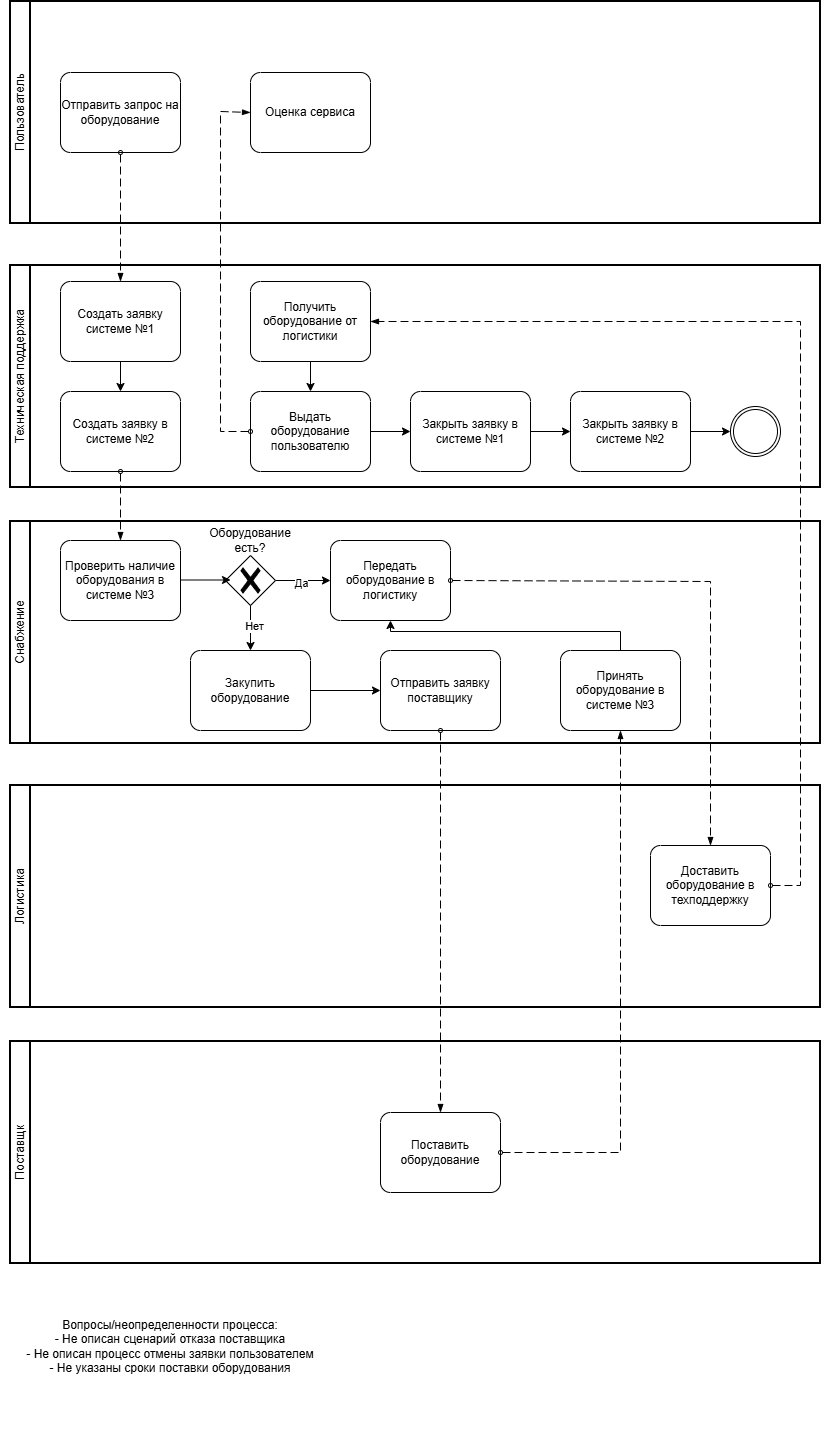

The diagram above was exported from draw.io. Its source (the exported page's mxGraphModel, read from the mxfile embedded in the PNG):
<mxGraphModel dx="1975" dy="662" grid="1" gridSize="10" guides="1" tooltips="1" connect="1" arrows="1" fold="1" page="1" pageScale="1" pageWidth="827" pageHeight="1169" math="0" shadow="0">
  <root>
    <mxCell id="0" />
    <mxCell id="1" parent="0" />
    <mxCell id="8WWhnexjYE6-f6PZrrNY-23" parent="1" style="swimlane;html=1;startSize=20;fontStyle=0;collapsible=0;horizontal=0;swimlaneLine=1;swimlaneFillColor=#ffffff;strokeWidth=2;whiteSpace=wrap;" value="Пользователь" vertex="1">
      <mxGeometry height="222" width="810" x="-390" y="210" as="geometry" />
    </mxCell>
    <mxCell id="8WWhnexjYE6-f6PZrrNY-27" parent="8WWhnexjYE6-f6PZrrNY-23" style="points=[[0.25,0,0],[0.5,0,0],[0.75,0,0],[1,0.25,0],[1,0.5,0],[1,0.75,0],[0.75,1,0],[0.5,1,0],[0.25,1,0],[0,0.75,0],[0,0.5,0],[0,0.25,0]];shape=mxgraph.bpmn.task2;whiteSpace=wrap;rectStyle=rounded;size=10;html=1;container=1;expand=0;collapsible=0;taskMarker=abstract;" value="Отправить запрос на оборудование" vertex="1">
      <mxGeometry height="80" width="120" x="50" y="71" as="geometry" />
    </mxCell>
    <mxCell id="03b97xGfhkmtsGibMOCO-62" parent="8WWhnexjYE6-f6PZrrNY-23" style="points=[[0.25,0,0],[0.5,0,0],[0.75,0,0],[1,0.25,0],[1,0.5,0],[1,0.75,0],[0.75,1,0],[0.5,1,0],[0.25,1,0],[0,0.75,0],[0,0.5,0],[0,0.25,0]];shape=mxgraph.bpmn.task2;whiteSpace=wrap;rectStyle=rounded;size=10;html=1;container=1;expand=0;collapsible=0;taskMarker=abstract;" value="Оценка сервиса" vertex="1">
      <mxGeometry height="80" width="120" x="240" y="71" as="geometry" />
    </mxCell>
    <mxCell id="8WWhnexjYE6-f6PZrrNY-26" parent="1" style="swimlane;html=1;startSize=20;fontStyle=0;collapsible=0;horizontal=0;swimlaneLine=1;swimlaneFillColor=#ffffff;strokeWidth=2;whiteSpace=wrap;" value="Техническая поддержка" vertex="1">
      <mxGeometry height="222" width="810" x="-390" y="474" as="geometry" />
    </mxCell>
    <mxCell id="8WWhnexjYE6-f6PZrrNY-28" parent="8WWhnexjYE6-f6PZrrNY-26" style="points=[[0.25,0,0],[0.5,0,0],[0.75,0,0],[1,0.25,0],[1,0.5,0],[1,0.75,0],[0.75,1,0],[0.5,1,0],[0.25,1,0],[0,0.75,0],[0,0.5,0],[0,0.25,0]];shape=mxgraph.bpmn.task2;whiteSpace=wrap;rectStyle=rounded;size=10;html=1;container=1;expand=0;collapsible=0;taskMarker=abstract;" value="Создать заявку в системе №2" vertex="1">
      <mxGeometry height="80" width="120" x="50" y="126" as="geometry" />
    </mxCell>
    <mxCell id="03b97xGfhkmtsGibMOCO-41" edge="1" parent="8WWhnexjYE6-f6PZrrNY-26" source="8WWhnexjYE6-f6PZrrNY-37" style="edgeStyle=orthogonalEdgeStyle;rounded=0;orthogonalLoop=1;jettySize=auto;html=1;" target="03b97xGfhkmtsGibMOCO-40">
      <mxGeometry relative="1" as="geometry" />
    </mxCell>
    <mxCell id="8WWhnexjYE6-f6PZrrNY-37" parent="8WWhnexjYE6-f6PZrrNY-26" style="points=[[0.25,0,0],[0.5,0,0],[0.75,0,0],[1,0.25,0],[1,0.5,0],[1,0.75,0],[0.75,1,0],[0.5,1,0],[0.25,1,0],[0,0.75,0],[0,0.5,0],[0,0.25,0]];shape=mxgraph.bpmn.task2;whiteSpace=wrap;rectStyle=rounded;size=10;html=1;container=1;expand=0;collapsible=0;taskMarker=abstract;" value="Получить оборудование от логистики" vertex="1">
      <mxGeometry height="80" width="120" x="240" y="16" as="geometry" />
    </mxCell>
    <mxCell id="03b97xGfhkmtsGibMOCO-40" parent="8WWhnexjYE6-f6PZrrNY-26" style="points=[[0.25,0,0],[0.5,0,0],[0.75,0,0],[1,0.25,0],[1,0.5,0],[1,0.75,0],[0.75,1,0],[0.5,1,0],[0.25,1,0],[0,0.75,0],[0,0.5,0],[0,0.25,0]];shape=mxgraph.bpmn.task2;whiteSpace=wrap;rectStyle=rounded;size=10;html=1;container=1;expand=0;collapsible=0;taskMarker=abstract;" value="Выдать оборудование пользователю" vertex="1">
      <mxGeometry height="80" width="120" x="240" y="126" as="geometry" />
    </mxCell>
    <mxCell id="03b97xGfhkmtsGibMOCO-42" parent="8WWhnexjYE6-f6PZrrNY-26" style="points=[[0.25,0,0],[0.5,0,0],[0.75,0,0],[1,0.25,0],[1,0.5,0],[1,0.75,0],[0.75,1,0],[0.5,1,0],[0.25,1,0],[0,0.75,0],[0,0.5,0],[0,0.25,0]];shape=mxgraph.bpmn.task2;whiteSpace=wrap;rectStyle=rounded;size=10;html=1;container=1;expand=0;collapsible=0;taskMarker=abstract;" value="Закрыть заявку в системе №1" vertex="1">
      <mxGeometry height="80" width="120" x="400" y="126" as="geometry" />
    </mxCell>
    <mxCell id="03b97xGfhkmtsGibMOCO-43" edge="1" parent="8WWhnexjYE6-f6PZrrNY-26" source="03b97xGfhkmtsGibMOCO-40" style="edgeStyle=orthogonalEdgeStyle;rounded=0;orthogonalLoop=1;jettySize=auto;html=1;entryX=0;entryY=0.5;entryDx=0;entryDy=0;entryPerimeter=0;" target="03b97xGfhkmtsGibMOCO-42">
      <mxGeometry relative="1" as="geometry" />
    </mxCell>
    <mxCell id="03b97xGfhkmtsGibMOCO-47" edge="1" parent="8WWhnexjYE6-f6PZrrNY-26" source="03b97xGfhkmtsGibMOCO-44" style="edgeStyle=orthogonalEdgeStyle;rounded=0;orthogonalLoop=1;jettySize=auto;html=1;" target="03b97xGfhkmtsGibMOCO-46">
      <mxGeometry relative="1" as="geometry" />
    </mxCell>
    <mxCell id="03b97xGfhkmtsGibMOCO-44" parent="8WWhnexjYE6-f6PZrrNY-26" style="points=[[0.25,0,0],[0.5,0,0],[0.75,0,0],[1,0.25,0],[1,0.5,0],[1,0.75,0],[0.75,1,0],[0.5,1,0],[0.25,1,0],[0,0.75,0],[0,0.5,0],[0,0.25,0]];shape=mxgraph.bpmn.task2;whiteSpace=wrap;rectStyle=rounded;size=10;html=1;container=1;expand=0;collapsible=0;taskMarker=abstract;" value="Закрыть заявку в системе №2" vertex="1">
      <mxGeometry height="80" width="120" x="560" y="126" as="geometry" />
    </mxCell>
    <mxCell id="03b97xGfhkmtsGibMOCO-45" edge="1" parent="8WWhnexjYE6-f6PZrrNY-26" source="03b97xGfhkmtsGibMOCO-42" style="edgeStyle=orthogonalEdgeStyle;rounded=0;orthogonalLoop=1;jettySize=auto;html=1;entryX=0;entryY=0.5;entryDx=0;entryDy=0;entryPerimeter=0;" target="03b97xGfhkmtsGibMOCO-44">
      <mxGeometry relative="1" as="geometry" />
    </mxCell>
    <mxCell id="03b97xGfhkmtsGibMOCO-46" parent="8WWhnexjYE6-f6PZrrNY-26" style="points=[[0.145,0.145,0],[0.5,0,0],[0.855,0.145,0],[1,0.5,0],[0.855,0.855,0],[0.5,1,0],[0.145,0.855,0],[0,0.5,0]];shape=mxgraph.bpmn.event;html=1;verticalLabelPosition=bottom;labelBackgroundColor=#ffffff;verticalAlign=top;align=center;perimeter=ellipsePerimeter;outlineConnect=0;aspect=fixed;outline=throwing;symbol=general;" value="" vertex="1">
      <mxGeometry height="50" width="50" x="720" y="141" as="geometry" />
    </mxCell>
    <mxCell id="03b97xGfhkmtsGibMOCO-50" edge="1" parent="8WWhnexjYE6-f6PZrrNY-26" source="03b97xGfhkmtsGibMOCO-48" style="edgeStyle=orthogonalEdgeStyle;rounded=0;orthogonalLoop=1;jettySize=auto;html=1;" target="8WWhnexjYE6-f6PZrrNY-28">
      <mxGeometry relative="1" as="geometry" />
    </mxCell>
    <mxCell id="03b97xGfhkmtsGibMOCO-48" parent="8WWhnexjYE6-f6PZrrNY-26" style="points=[[0.25,0,0],[0.5,0,0],[0.75,0,0],[1,0.25,0],[1,0.5,0],[1,0.75,0],[0.75,1,0],[0.5,1,0],[0.25,1,0],[0,0.75,0],[0,0.5,0],[0,0.25,0]];shape=mxgraph.bpmn.task2;whiteSpace=wrap;rectStyle=rounded;size=10;html=1;container=1;expand=0;collapsible=0;taskMarker=abstract;" value="Создать заявку системе №1" vertex="1">
      <mxGeometry height="80" width="120" x="50" y="16" as="geometry" />
    </mxCell>
    <mxCell id="8WWhnexjYE6-f6PZrrNY-30" edge="1" parent="1" source="8WWhnexjYE6-f6PZrrNY-27" style="dashed=1;dashPattern=8 4;endArrow=blockThin;endFill=1;startArrow=oval;startFill=0;endSize=6;startSize=4;html=1;rounded=0;exitX=0.5;exitY=1;exitDx=0;exitDy=0;exitPerimeter=0;" value="">
      <mxGeometry relative="1" width="160" as="geometry">
        <mxPoint x="400" y="500" as="sourcePoint" />
        <mxPoint x="-280" y="490" as="targetPoint" />
      </mxGeometry>
    </mxCell>
    <mxCell id="8WWhnexjYE6-f6PZrrNY-31" parent="1" style="swimlane;html=1;startSize=20;fontStyle=0;collapsible=0;horizontal=0;swimlaneLine=1;swimlaneFillColor=#ffffff;strokeWidth=2;whiteSpace=wrap;" value="Снабжение" vertex="1">
      <mxGeometry height="222" width="810" x="-390" y="730" as="geometry" />
    </mxCell>
    <mxCell id="8WWhnexjYE6-f6PZrrNY-32" parent="8WWhnexjYE6-f6PZrrNY-31" style="points=[[0.25,0,0],[0.5,0,0],[0.75,0,0],[1,0.25,0],[1,0.5,0],[1,0.75,0],[0.75,1,0],[0.5,1,0],[0.25,1,0],[0,0.75,0],[0,0.5,0],[0,0.25,0]];shape=mxgraph.bpmn.task2;whiteSpace=wrap;rectStyle=rounded;size=10;html=1;container=1;expand=0;collapsible=0;taskMarker=abstract;" value="Проверить наличие оборудования в системе №3" vertex="1">
      <mxGeometry height="80" width="120" x="50" y="19" as="geometry" />
    </mxCell>
    <mxCell id="03b97xGfhkmtsGibMOCO-53" edge="1" parent="8WWhnexjYE6-f6PZrrNY-31" source="8WWhnexjYE6-f6PZrrNY-34" style="edgeStyle=orthogonalEdgeStyle;rounded=0;orthogonalLoop=1;jettySize=auto;html=1;" target="03b97xGfhkmtsGibMOCO-7">
      <mxGeometry relative="1" as="geometry" />
    </mxCell>
    <mxCell id="03b97xGfhkmtsGibMOCO-54" connectable="0" parent="03b97xGfhkmtsGibMOCO-53" style="edgeLabel;html=1;align=center;verticalAlign=middle;resizable=0;points=[];" value="Да" vertex="1">
      <mxGeometry relative="1" x="-0.0947" y="-2" as="geometry">
        <mxPoint as="offset" />
      </mxGeometry>
    </mxCell>
    <mxCell id="8WWhnexjYE6-f6PZrrNY-34" parent="8WWhnexjYE6-f6PZrrNY-31" style="points=[[0.25,0.25,0],[0.5,0,0],[0.75,0.25,0],[1,0.5,0],[0.75,0.75,0],[0.5,1,0],[0.25,0.75,0],[0,0.5,0]];shape=mxgraph.bpmn.gateway2;html=1;verticalLabelPosition=bottom;labelBackgroundColor=#ffffff;verticalAlign=top;align=center;perimeter=rhombusPerimeter;outlineConnect=0;outline=none;symbol=none;gwType=exclusive;" value="" vertex="1">
      <mxGeometry height="50" width="50" x="215" y="34" as="geometry" />
    </mxCell>
    <mxCell id="8WWhnexjYE6-f6PZrrNY-35" edge="1" parent="8WWhnexjYE6-f6PZrrNY-31" style="edgeStyle=orthogonalEdgeStyle;rounded=0;orthogonalLoop=1;jettySize=auto;html=1;exitX=1;exitY=0.5;exitDx=0;exitDy=0;exitPerimeter=0;entryX=0;entryY=0.5;entryDx=0;entryDy=0;entryPerimeter=0;">
      <mxGeometry relative="1" as="geometry">
        <mxPoint x="170" y="58.5" as="sourcePoint" />
        <mxPoint x="220" y="58.5" as="targetPoint" />
      </mxGeometry>
    </mxCell>
    <mxCell id="8WWhnexjYE6-f6PZrrNY-36" parent="8WWhnexjYE6-f6PZrrNY-31" style="text;html=1;whiteSpace=wrap;strokeColor=none;fillColor=none;align=center;verticalAlign=middle;rounded=0;" value="Оборудование есть?" vertex="1">
      <mxGeometry height="30" width="60" x="210" y="4" as="geometry" />
    </mxCell>
    <mxCell id="8WWhnexjYE6-f6PZrrNY-38" parent="8WWhnexjYE6-f6PZrrNY-31" style="points=[[0.25,0,0],[0.5,0,0],[0.75,0,0],[1,0.25,0],[1,0.5,0],[1,0.75,0],[0.75,1,0],[0.5,1,0],[0.25,1,0],[0,0.75,0],[0,0.5,0],[0,0.25,0]];shape=mxgraph.bpmn.task2;whiteSpace=wrap;rectStyle=rounded;size=10;html=1;container=1;expand=0;collapsible=0;taskMarker=abstract;" value="Отправить заявку поставщику" vertex="1">
      <mxGeometry height="80" width="120" x="370" y="129" as="geometry" />
    </mxCell>
    <mxCell id="03b97xGfhkmtsGibMOCO-7" parent="8WWhnexjYE6-f6PZrrNY-31" style="points=[[0.25,0,0],[0.5,0,0],[0.75,0,0],[1,0.25,0],[1,0.5,0],[1,0.75,0],[0.75,1,0],[0.5,1,0],[0.25,1,0],[0,0.75,0],[0,0.5,0],[0,0.25,0]];shape=mxgraph.bpmn.task2;whiteSpace=wrap;rectStyle=rounded;size=10;html=1;container=1;expand=0;collapsible=0;taskMarker=abstract;" value="Передать оборудование в логистику" vertex="1">
      <mxGeometry height="80" width="120" x="320" y="19" as="geometry" />
    </mxCell>
    <mxCell id="03b97xGfhkmtsGibMOCO-18" edge="1" parent="8WWhnexjYE6-f6PZrrNY-31" source="8WWhnexjYE6-f6PZrrNY-34" style="edgeStyle=orthogonalEdgeStyle;rounded=0;orthogonalLoop=1;jettySize=auto;html=1;entryX=0.5;entryY=0;entryDx=0;entryDy=0;entryPerimeter=0;">
      <mxGeometry relative="1" as="geometry">
        <mxPoint x="240" y="129" as="targetPoint" />
      </mxGeometry>
    </mxCell>
    <mxCell id="03b97xGfhkmtsGibMOCO-52" connectable="0" parent="03b97xGfhkmtsGibMOCO-18" style="edgeLabel;html=1;align=center;verticalAlign=middle;resizable=0;points=[];" value="Нет" vertex="1">
      <mxGeometry relative="1" x="-0.1135" y="3" as="geometry">
        <mxPoint as="offset" />
      </mxGeometry>
    </mxCell>
    <mxCell id="03b97xGfhkmtsGibMOCO-22" parent="8WWhnexjYE6-f6PZrrNY-31" style="points=[[0.25,0,0],[0.5,0,0],[0.75,0,0],[1,0.25,0],[1,0.5,0],[1,0.75,0],[0.75,1,0],[0.5,1,0],[0.25,1,0],[0,0.75,0],[0,0.5,0],[0,0.25,0]];shape=mxgraph.bpmn.task2;whiteSpace=wrap;rectStyle=rounded;size=10;html=1;container=1;expand=0;collapsible=0;taskMarker=abstract;" value="Принять оборудование в системе №3" vertex="1">
      <mxGeometry height="80" width="120" x="550" y="129" as="geometry" />
    </mxCell>
    <mxCell id="03b97xGfhkmtsGibMOCO-36" parent="8WWhnexjYE6-f6PZrrNY-31" style="points=[[0.25,0,0],[0.5,0,0],[0.75,0,0],[1,0.25,0],[1,0.5,0],[1,0.75,0],[0.75,1,0],[0.5,1,0],[0.25,1,0],[0,0.75,0],[0,0.5,0],[0,0.25,0]];shape=mxgraph.bpmn.task2;whiteSpace=wrap;rectStyle=rounded;size=10;html=1;container=1;expand=0;collapsible=0;taskMarker=abstract;" value="Закупить оборудование" vertex="1">
      <mxGeometry height="80" width="120" x="180" y="129" as="geometry" />
    </mxCell>
    <mxCell id="03b97xGfhkmtsGibMOCO-55" edge="1" parent="8WWhnexjYE6-f6PZrrNY-31" source="03b97xGfhkmtsGibMOCO-36" style="edgeStyle=orthogonalEdgeStyle;rounded=0;orthogonalLoop=1;jettySize=auto;html=1;entryX=0;entryY=0.5;entryDx=0;entryDy=0;entryPerimeter=0;" target="8WWhnexjYE6-f6PZrrNY-38">
      <mxGeometry relative="1" as="geometry" />
    </mxCell>
    <mxCell id="03b97xGfhkmtsGibMOCO-58" edge="1" parent="8WWhnexjYE6-f6PZrrNY-31" source="03b97xGfhkmtsGibMOCO-22" style="edgeStyle=orthogonalEdgeStyle;rounded=0;orthogonalLoop=1;jettySize=auto;html=1;entryX=0.5;entryY=1;entryDx=0;entryDy=0;entryPerimeter=0;" target="03b97xGfhkmtsGibMOCO-7">
      <mxGeometry relative="1" as="geometry">
        <Array as="points">
          <mxPoint x="610" y="110" />
          <mxPoint x="380" y="110" />
        </Array>
      </mxGeometry>
    </mxCell>
    <mxCell id="8WWhnexjYE6-f6PZrrNY-33" edge="1" parent="1" source="8WWhnexjYE6-f6PZrrNY-28" style="dashed=1;dashPattern=8 4;endArrow=blockThin;endFill=1;startArrow=oval;startFill=0;endSize=6;startSize=4;html=1;rounded=0;exitX=0.5;exitY=1;exitDx=0;exitDy=0;exitPerimeter=0;entryX=0.5;entryY=0;entryDx=0;entryDy=0;entryPerimeter=0;" target="8WWhnexjYE6-f6PZrrNY-32" value="">
      <mxGeometry relative="1" width="160" as="geometry">
        <mxPoint x="400" y="620" as="sourcePoint" />
        <mxPoint x="560" y="620" as="targetPoint" />
      </mxGeometry>
    </mxCell>
    <mxCell id="8WWhnexjYE6-f6PZrrNY-52" parent="1" style="swimlane;html=1;startSize=20;fontStyle=0;collapsible=0;horizontal=0;swimlaneLine=1;swimlaneFillColor=#ffffff;strokeWidth=2;whiteSpace=wrap;" value="Логистика" vertex="1">
      <mxGeometry height="222" width="810" x="-390" y="994" as="geometry" />
    </mxCell>
    <mxCell id="03b97xGfhkmtsGibMOCO-1" parent="8WWhnexjYE6-f6PZrrNY-52" style="points=[[0.25,0,0],[0.5,0,0],[0.75,0,0],[1,0.25,0],[1,0.5,0],[1,0.75,0],[0.75,1,0],[0.5,1,0],[0.25,1,0],[0,0.75,0],[0,0.5,0],[0,0.25,0]];shape=mxgraph.bpmn.task2;whiteSpace=wrap;rectStyle=rounded;size=10;html=1;container=1;expand=0;collapsible=0;taskMarker=abstract;" value="Доставить оборудование в техподдержку" vertex="1">
      <mxGeometry height="80" width="120" x="640" y="60" as="geometry" />
    </mxCell>
    <mxCell id="8WWhnexjYE6-f6PZrrNY-60" parent="1" style="swimlane;html=1;startSize=20;fontStyle=0;collapsible=0;horizontal=0;swimlaneLine=1;swimlaneFillColor=#ffffff;strokeWidth=2;whiteSpace=wrap;" value="Поставщк" vertex="1">
      <mxGeometry height="222" width="810" x="-390" y="1250" as="geometry" />
    </mxCell>
    <mxCell id="03b97xGfhkmtsGibMOCO-20" parent="8WWhnexjYE6-f6PZrrNY-60" style="points=[[0.25,0,0],[0.5,0,0],[0.75,0,0],[1,0.25,0],[1,0.5,0],[1,0.75,0],[0.75,1,0],[0.5,1,0],[0.25,1,0],[0,0.75,0],[0,0.5,0],[0,0.25,0]];shape=mxgraph.bpmn.task2;whiteSpace=wrap;rectStyle=rounded;size=10;html=1;container=1;expand=0;collapsible=0;taskMarker=abstract;" value="Поставить оборудование" vertex="1">
      <mxGeometry height="80" width="120" x="370" y="71" as="geometry" />
    </mxCell>
    <mxCell id="03b97xGfhkmtsGibMOCO-56" edge="1" parent="1" source="8WWhnexjYE6-f6PZrrNY-38" style="dashed=1;dashPattern=8 4;endArrow=blockThin;endFill=1;startArrow=oval;startFill=0;endSize=6;startSize=4;html=1;rounded=0;exitX=0.5;exitY=1;exitDx=0;exitDy=0;exitPerimeter=0;entryX=0.5;entryY=0;entryDx=0;entryDy=0;entryPerimeter=0;" target="03b97xGfhkmtsGibMOCO-20" value="">
      <mxGeometry relative="1" width="160" as="geometry">
        <mxPoint x="-30" y="1010" as="sourcePoint" />
        <mxPoint x="130" y="1010" as="targetPoint" />
      </mxGeometry>
    </mxCell>
    <mxCell id="03b97xGfhkmtsGibMOCO-57" edge="1" parent="1" source="03b97xGfhkmtsGibMOCO-20" style="dashed=1;dashPattern=8 4;endArrow=blockThin;endFill=1;startArrow=oval;startFill=0;endSize=6;startSize=4;html=1;rounded=0;exitX=1;exitY=0.5;exitDx=0;exitDy=0;exitPerimeter=0;entryX=0.5;entryY=1;entryDx=0;entryDy=0;entryPerimeter=0;" target="03b97xGfhkmtsGibMOCO-22" value="">
      <mxGeometry relative="1" width="160" as="geometry">
        <Array as="points">
          <mxPoint x="220" y="1361" />
        </Array>
        <mxPoint x="-30" y="1120" as="sourcePoint" />
        <mxPoint x="130" y="1120" as="targetPoint" />
      </mxGeometry>
    </mxCell>
    <mxCell id="03b97xGfhkmtsGibMOCO-60" edge="1" parent="1" source="03b97xGfhkmtsGibMOCO-7" style="dashed=1;dashPattern=8 4;endArrow=blockThin;endFill=1;startArrow=oval;startFill=0;endSize=6;startSize=4;html=1;rounded=0;exitX=1;exitY=0.5;exitDx=0;exitDy=0;exitPerimeter=0;entryX=0.5;entryY=0;entryDx=0;entryDy=0;entryPerimeter=0;" target="03b97xGfhkmtsGibMOCO-1" value="">
      <mxGeometry relative="1" width="160" as="geometry">
        <Array as="points">
          <mxPoint x="310" y="790" />
        </Array>
        <mxPoint x="130" y="820" as="sourcePoint" />
        <mxPoint x="290" y="820" as="targetPoint" />
      </mxGeometry>
    </mxCell>
    <mxCell id="03b97xGfhkmtsGibMOCO-61" edge="1" parent="1" source="03b97xGfhkmtsGibMOCO-1" style="dashed=1;dashPattern=8 4;endArrow=blockThin;endFill=1;startArrow=oval;startFill=0;endSize=6;startSize=4;html=1;rounded=0;exitX=1;exitY=0.5;exitDx=0;exitDy=0;exitPerimeter=0;entryX=1;entryY=0.5;entryDx=0;entryDy=0;entryPerimeter=0;" target="8WWhnexjYE6-f6PZrrNY-37" value="">
      <mxGeometry relative="1" width="160" as="geometry">
        <Array as="points">
          <mxPoint x="400" y="1094" />
          <mxPoint x="400" y="810" />
          <mxPoint x="400" y="530" />
        </Array>
        <mxPoint x="500" y="1060" as="sourcePoint" />
        <mxPoint x="70" y="570" as="targetPoint" />
      </mxGeometry>
    </mxCell>
    <mxCell id="03b97xGfhkmtsGibMOCO-64" edge="1" parent="1" source="03b97xGfhkmtsGibMOCO-40" style="dashed=1;dashPattern=8 4;endArrow=blockThin;endFill=1;startArrow=oval;startFill=0;endSize=6;startSize=4;html=1;rounded=0;exitX=0;exitY=0.5;exitDx=0;exitDy=0;exitPerimeter=0;entryX=0;entryY=0.5;entryDx=0;entryDy=0;entryPerimeter=0;" target="03b97xGfhkmtsGibMOCO-62" value="">
      <mxGeometry relative="1" width="160" as="geometry">
        <Array as="points">
          <mxPoint x="-180" y="640" />
          <mxPoint x="-180" y="320" />
        </Array>
        <mxPoint x="-30" y="480" as="sourcePoint" />
        <mxPoint x="130" y="480" as="targetPoint" />
      </mxGeometry>
    </mxCell>
    <mxCell id="03b97xGfhkmtsGibMOCO-65" parent="1" style="text;html=1;whiteSpace=wrap;strokeColor=none;fillColor=none;align=center;verticalAlign=middle;rounded=0;" value="&lt;div&gt;Вопросы/неопределенности процесса:&lt;/div&gt;&lt;div&gt;- Не описан сценарий отказа поставщика&lt;/div&gt;&lt;div&gt;- Не описан процесс отмены заявки пользователем&lt;/div&gt;&lt;div&gt;- Не указаны сроки поставки оборудования&lt;/div&gt;" vertex="1">
      <mxGeometry height="190" width="340" x="-400" y="1460" as="geometry" />
    </mxCell>
  </root>
</mxGraphModel>